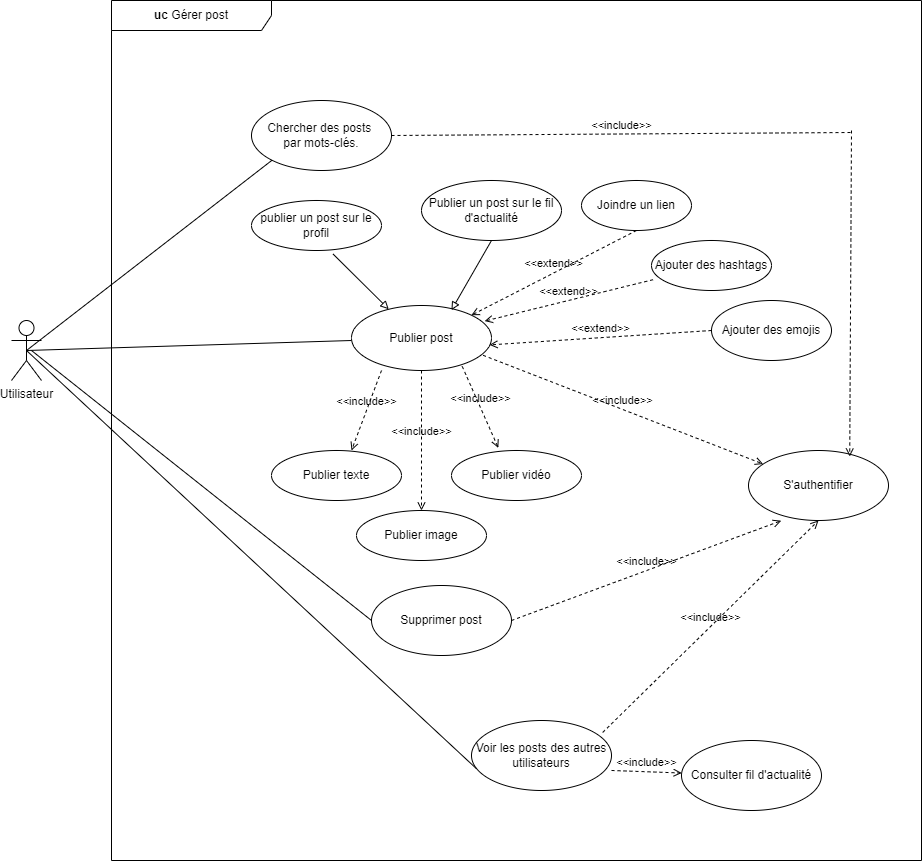

The diagram above was exported from draw.io. Its source (the exported page's mxGraphModel, read from the mxfile embedded in the PNG):
<mxGraphModel dx="1863" dy="1775" grid="1" gridSize="10" guides="1" tooltips="1" connect="1" arrows="1" fold="1" page="1" pageScale="1" pageWidth="827" pageHeight="1169" math="0" shadow="0">
  <root>
    <mxCell id="0" />
    <mxCell id="1" parent="0" />
    <mxCell id="XZpyzHe-VvhHI79aUaks-1" value="Utilisateur" style="shape=umlActor;verticalLabelPosition=bottom;verticalAlign=top;html=1;outlineConnect=0;" vertex="1" parent="1">
      <mxGeometry x="-50" y="250" width="30" height="60" as="geometry" />
    </mxCell>
    <mxCell id="XZpyzHe-VvhHI79aUaks-2" value="" style="endArrow=none;html=1;rounded=0;exitX=0.5;exitY=0.5;exitDx=0;exitDy=0;exitPerimeter=0;" edge="1" parent="1" source="XZpyzHe-VvhHI79aUaks-1">
      <mxGeometry width="50" height="50" relative="1" as="geometry">
        <mxPoint x="104.99000000000001" y="270" as="sourcePoint" />
        <mxPoint x="290" y="270" as="targetPoint" />
      </mxGeometry>
    </mxCell>
    <mxCell id="XZpyzHe-VvhHI79aUaks-3" value="Publier post" style="ellipse;whiteSpace=wrap;html=1;" vertex="1" parent="1">
      <mxGeometry x="290" y="235" width="140" height="65" as="geometry" />
    </mxCell>
    <mxCell id="XZpyzHe-VvhHI79aUaks-4" value="" style="endArrow=none;html=1;rounded=0;endFill=0;startArrow=block;startFill=0;exitX=0.266;exitY=0.057;exitDx=0;exitDy=0;exitPerimeter=0;entryX=0.628;entryY=1.072;entryDx=0;entryDy=0;entryPerimeter=0;" edge="1" parent="1" source="XZpyzHe-VvhHI79aUaks-3" target="XZpyzHe-VvhHI79aUaks-6">
      <mxGeometry width="50" height="50" relative="1" as="geometry">
        <mxPoint x="320" y="230" as="sourcePoint" />
        <mxPoint x="280" y="160" as="targetPoint" />
      </mxGeometry>
    </mxCell>
    <mxCell id="XZpyzHe-VvhHI79aUaks-5" value="" style="endArrow=none;html=1;rounded=0;endFill=0;startArrow=block;startFill=0;exitX=0.714;exitY=0.071;exitDx=0;exitDy=0;exitPerimeter=0;entryX=0.5;entryY=1;entryDx=0;entryDy=0;" edge="1" parent="1" source="XZpyzHe-VvhHI79aUaks-3" target="XZpyzHe-VvhHI79aUaks-7">
      <mxGeometry width="50" height="50" relative="1" as="geometry">
        <mxPoint x="400" y="220" as="sourcePoint" />
        <mxPoint x="430" y="160" as="targetPoint" />
      </mxGeometry>
    </mxCell>
    <mxCell id="XZpyzHe-VvhHI79aUaks-8" value="&amp;lt;&amp;lt;include&amp;gt;&amp;gt;" style="html=1;verticalAlign=bottom;labelBackgroundColor=none;endArrow=open;endFill=0;dashed=1;rounded=0;" edge="1" parent="1">
      <mxGeometry width="160" relative="1" as="geometry">
        <mxPoint x="320" y="300" as="sourcePoint" />
        <mxPoint x="290" y="380" as="targetPoint" />
      </mxGeometry>
    </mxCell>
    <mxCell id="XZpyzHe-VvhHI79aUaks-9" value="Publier texte" style="ellipse;whiteSpace=wrap;html=1;" vertex="1" parent="1">
      <mxGeometry x="210" y="380" width="130" height="50" as="geometry" />
    </mxCell>
    <mxCell id="XZpyzHe-VvhHI79aUaks-10" value="&amp;lt;&amp;lt;include&amp;gt;&amp;gt;" style="html=1;verticalAlign=bottom;labelBackgroundColor=none;endArrow=open;endFill=0;dashed=1;rounded=0;exitX=0.5;exitY=1;exitDx=0;exitDy=0;" edge="1" parent="1" source="XZpyzHe-VvhHI79aUaks-3">
      <mxGeometry width="160" relative="1" as="geometry">
        <mxPoint x="380" y="320" as="sourcePoint" />
        <mxPoint x="360" y="440" as="targetPoint" />
      </mxGeometry>
    </mxCell>
    <mxCell id="XZpyzHe-VvhHI79aUaks-11" value="Publier image" style="ellipse;whiteSpace=wrap;html=1;" vertex="1" parent="1">
      <mxGeometry x="295" y="440" width="130" height="50" as="geometry" />
    </mxCell>
    <mxCell id="XZpyzHe-VvhHI79aUaks-12" value="&amp;lt;&amp;lt;include&amp;gt;&amp;gt;" style="html=1;verticalAlign=bottom;labelBackgroundColor=none;endArrow=open;endFill=0;dashed=1;rounded=0;exitX=0.791;exitY=0.937;exitDx=0;exitDy=0;exitPerimeter=0;entryX=0.36;entryY=-0.052;entryDx=0;entryDy=0;entryPerimeter=0;" edge="1" parent="1" source="XZpyzHe-VvhHI79aUaks-3" target="XZpyzHe-VvhHI79aUaks-13">
      <mxGeometry width="160" relative="1" as="geometry">
        <mxPoint x="444" y="330" as="sourcePoint" />
        <mxPoint x="440" y="390" as="targetPoint" />
      </mxGeometry>
    </mxCell>
    <mxCell id="XZpyzHe-VvhHI79aUaks-13" value="Publier vidéo" style="ellipse;whiteSpace=wrap;html=1;" vertex="1" parent="1">
      <mxGeometry x="390" y="380" width="130" height="50" as="geometry" />
    </mxCell>
    <mxCell id="XZpyzHe-VvhHI79aUaks-14" value="&amp;lt;&amp;lt;include&amp;gt;&amp;gt;" style="html=1;verticalAlign=bottom;labelBackgroundColor=none;endArrow=open;endFill=0;dashed=1;rounded=0;exitX=0.94;exitY=0.766;exitDx=0;exitDy=0;exitPerimeter=0;" edge="1" parent="1" source="XZpyzHe-VvhHI79aUaks-3" target="XZpyzHe-VvhHI79aUaks-15">
      <mxGeometry width="160" relative="1" as="geometry">
        <mxPoint x="490" y="270" as="sourcePoint" />
        <mxPoint x="670" y="420" as="targetPoint" />
      </mxGeometry>
    </mxCell>
    <mxCell id="XZpyzHe-VvhHI79aUaks-15" value="S'authentifier" style="ellipse;whiteSpace=wrap;html=1;" vertex="1" parent="1">
      <mxGeometry x="687" y="380" width="140" height="70" as="geometry" />
    </mxCell>
    <mxCell id="XZpyzHe-VvhHI79aUaks-16" value="&amp;lt;&amp;lt;extend&amp;gt;&amp;gt;" style="html=1;verticalAlign=bottom;labelBackgroundColor=none;endArrow=open;endFill=0;dashed=1;rounded=0;entryX=0.951;entryY=0.24;entryDx=0;entryDy=0;entryPerimeter=0;exitX=0.013;exitY=0.784;exitDx=0;exitDy=0;exitPerimeter=0;" edge="1" parent="1" source="XZpyzHe-VvhHI79aUaks-17" target="XZpyzHe-VvhHI79aUaks-3">
      <mxGeometry width="160" relative="1" as="geometry">
        <mxPoint x="540" y="230" as="sourcePoint" />
        <mxPoint x="710" y="230" as="targetPoint" />
      </mxGeometry>
    </mxCell>
    <mxCell id="XZpyzHe-VvhHI79aUaks-18" value="&amp;lt;&amp;lt;extend&amp;gt;&amp;gt;" style="html=1;verticalAlign=bottom;labelBackgroundColor=none;endArrow=open;endFill=0;dashed=1;rounded=0;entryX=1;entryY=0;entryDx=0;entryDy=0;exitX=0.5;exitY=1;exitDx=0;exitDy=0;" edge="1" parent="1" source="XZpyzHe-VvhHI79aUaks-19" target="XZpyzHe-VvhHI79aUaks-3">
      <mxGeometry width="160" relative="1" as="geometry">
        <mxPoint x="640" y="140" as="sourcePoint" />
        <mxPoint x="490" y="150" as="targetPoint" />
      </mxGeometry>
    </mxCell>
    <mxCell id="XZpyzHe-VvhHI79aUaks-20" value="&amp;lt;&amp;lt;extend&amp;gt;&amp;gt;" style="html=1;verticalAlign=bottom;labelBackgroundColor=none;endArrow=open;endFill=0;dashed=1;rounded=0;entryX=0.986;entryY=0.606;entryDx=0;entryDy=0;entryPerimeter=0;exitX=0;exitY=0.5;exitDx=0;exitDy=0;" edge="1" parent="1" source="XZpyzHe-VvhHI79aUaks-21" target="XZpyzHe-VvhHI79aUaks-3">
      <mxGeometry width="160" relative="1" as="geometry">
        <mxPoint x="680" y="320" as="sourcePoint" />
        <mxPoint x="470" y="292" as="targetPoint" />
      </mxGeometry>
    </mxCell>
    <mxCell id="XZpyzHe-VvhHI79aUaks-22" value="" style="endArrow=none;html=1;rounded=0;" edge="1" parent="1">
      <mxGeometry width="50" height="50" relative="1" as="geometry">
        <mxPoint x="310" y="550" as="sourcePoint" />
        <mxPoint x="-30" y="280" as="targetPoint" />
      </mxGeometry>
    </mxCell>
    <mxCell id="XZpyzHe-VvhHI79aUaks-23" value="Supprimer post" style="ellipse;whiteSpace=wrap;html=1;" vertex="1" parent="1">
      <mxGeometry x="310" y="515" width="140" height="70" as="geometry" />
    </mxCell>
    <mxCell id="XZpyzHe-VvhHI79aUaks-24" value="&amp;lt;&amp;lt;include&amp;gt;&amp;gt;" style="html=1;verticalAlign=bottom;labelBackgroundColor=none;endArrow=open;endFill=0;dashed=1;rounded=0;exitX=1;exitY=0.5;exitDx=0;exitDy=0;entryX=0.234;entryY=1.003;entryDx=0;entryDy=0;entryPerimeter=0;" edge="1" parent="1" source="XZpyzHe-VvhHI79aUaks-23" target="XZpyzHe-VvhHI79aUaks-15">
      <mxGeometry width="160" relative="1" as="geometry">
        <mxPoint x="450" y="480" as="sourcePoint" />
        <mxPoint x="698" y="611" as="targetPoint" />
      </mxGeometry>
    </mxCell>
    <mxCell id="XZpyzHe-VvhHI79aUaks-25" value="&lt;b&gt;uc&lt;/b&gt;&amp;nbsp;Gérer post" style="shape=umlFrame;whiteSpace=wrap;html=1;pointerEvents=0;recursiveResize=0;container=1;collapsible=0;width=160;" vertex="1" parent="1">
      <mxGeometry x="50" y="-70" width="810" height="860" as="geometry" />
    </mxCell>
    <mxCell id="XZpyzHe-VvhHI79aUaks-6" value="publier un post sur le profil" style="ellipse;whiteSpace=wrap;html=1;" vertex="1" parent="XZpyzHe-VvhHI79aUaks-25">
      <mxGeometry x="140" y="200" width="130" height="50" as="geometry" />
    </mxCell>
    <mxCell id="XZpyzHe-VvhHI79aUaks-7" value="Publier un post sur le fil d'actualité" style="ellipse;whiteSpace=wrap;html=1;" vertex="1" parent="XZpyzHe-VvhHI79aUaks-25">
      <mxGeometry x="310" y="180" width="140" height="60" as="geometry" />
    </mxCell>
    <mxCell id="XZpyzHe-VvhHI79aUaks-30" value="Voir les posts des autres&lt;br&gt;utilisateurs" style="ellipse;whiteSpace=wrap;html=1;" vertex="1" parent="XZpyzHe-VvhHI79aUaks-25">
      <mxGeometry x="360" y="720" width="140" height="70" as="geometry" />
    </mxCell>
    <mxCell id="XZpyzHe-VvhHI79aUaks-32" value="&amp;lt;&amp;lt;include&amp;gt;&amp;gt;" style="html=1;verticalAlign=bottom;labelBackgroundColor=none;endArrow=open;endFill=0;dashed=1;rounded=0;exitX=1;exitY=0.714;exitDx=0;exitDy=0;exitPerimeter=0;" edge="1" parent="XZpyzHe-VvhHI79aUaks-25" source="XZpyzHe-VvhHI79aUaks-30" target="XZpyzHe-VvhHI79aUaks-33">
      <mxGeometry width="160" relative="1" as="geometry">
        <mxPoint x="520" y="790" as="sourcePoint" />
        <mxPoint x="699" y="618" as="targetPoint" />
      </mxGeometry>
    </mxCell>
    <mxCell id="XZpyzHe-VvhHI79aUaks-33" value="Consulter fil d'actualité" style="ellipse;whiteSpace=wrap;html=1;" vertex="1" parent="XZpyzHe-VvhHI79aUaks-25">
      <mxGeometry x="570" y="740" width="140" height="70" as="geometry" />
    </mxCell>
    <mxCell id="XZpyzHe-VvhHI79aUaks-19" value="Joindre un lien" style="ellipse;whiteSpace=wrap;html=1;" vertex="1" parent="XZpyzHe-VvhHI79aUaks-25">
      <mxGeometry x="470" y="180" width="110" height="50" as="geometry" />
    </mxCell>
    <mxCell id="XZpyzHe-VvhHI79aUaks-17" value="Ajouter des hashtags" style="ellipse;whiteSpace=wrap;html=1;" vertex="1" parent="XZpyzHe-VvhHI79aUaks-25">
      <mxGeometry x="540" y="240" width="120" height="50" as="geometry" />
    </mxCell>
    <mxCell id="XZpyzHe-VvhHI79aUaks-21" value="Ajouter des emojis" style="ellipse;whiteSpace=wrap;html=1;" vertex="1" parent="XZpyzHe-VvhHI79aUaks-25">
      <mxGeometry x="600" y="300" width="120" height="60" as="geometry" />
    </mxCell>
    <mxCell id="XZpyzHe-VvhHI79aUaks-35" value="Chercher des posts&amp;nbsp;&lt;br&gt;par mots-clés." style="ellipse;whiteSpace=wrap;html=1;" vertex="1" parent="XZpyzHe-VvhHI79aUaks-25">
      <mxGeometry x="140" y="100" width="140" height="70" as="geometry" />
    </mxCell>
    <mxCell id="XZpyzHe-VvhHI79aUaks-38" value="&amp;lt;&amp;lt;include&amp;gt;&amp;gt;" style="html=1;verticalAlign=bottom;labelBackgroundColor=none;endArrow=none;endFill=0;dashed=1;rounded=0;exitX=1;exitY=0.5;exitDx=0;exitDy=0;" edge="1" parent="XZpyzHe-VvhHI79aUaks-25" source="XZpyzHe-VvhHI79aUaks-35">
      <mxGeometry width="160" relative="1" as="geometry">
        <mxPoint x="300" y="130" as="sourcePoint" />
        <mxPoint x="740" y="132" as="targetPoint" />
      </mxGeometry>
    </mxCell>
    <mxCell id="XZpyzHe-VvhHI79aUaks-39" value="" style="html=1;verticalAlign=bottom;labelBackgroundColor=none;endArrow=open;endFill=0;dashed=1;rounded=0;entryX=0.723;entryY=0.086;entryDx=0;entryDy=0;entryPerimeter=0;" edge="1" parent="XZpyzHe-VvhHI79aUaks-25" target="XZpyzHe-VvhHI79aUaks-15">
      <mxGeometry width="160" relative="1" as="geometry">
        <mxPoint x="740" y="130" as="sourcePoint" />
        <mxPoint x="840" y="190" as="targetPoint" />
      </mxGeometry>
    </mxCell>
    <mxCell id="XZpyzHe-VvhHI79aUaks-29" value="" style="endArrow=none;html=1;rounded=0;exitX=0.5;exitY=0.5;exitDx=0;exitDy=0;exitPerimeter=0;entryX=0.034;entryY=0.686;entryDx=0;entryDy=0;entryPerimeter=0;" edge="1" parent="1" source="XZpyzHe-VvhHI79aUaks-1" target="XZpyzHe-VvhHI79aUaks-30">
      <mxGeometry width="50" height="50" relative="1" as="geometry">
        <mxPoint x="90" y="240" as="sourcePoint" />
        <mxPoint x="253.54999999999995" y="90" as="targetPoint" />
      </mxGeometry>
    </mxCell>
    <mxCell id="XZpyzHe-VvhHI79aUaks-31" value="&amp;lt;&amp;lt;include&amp;gt;&amp;gt;" style="html=1;verticalAlign=bottom;labelBackgroundColor=none;endArrow=open;endFill=0;dashed=1;rounded=0;exitX=0.937;exitY=0.171;exitDx=0;exitDy=0;entryX=0.5;entryY=1;entryDx=0;entryDy=0;exitPerimeter=0;" edge="1" parent="1" source="XZpyzHe-VvhHI79aUaks-30" target="XZpyzHe-VvhHI79aUaks-15">
      <mxGeometry width="160" relative="1" as="geometry">
        <mxPoint x="460" y="560" as="sourcePoint" />
        <mxPoint x="663" y="500" as="targetPoint" />
      </mxGeometry>
    </mxCell>
    <mxCell id="XZpyzHe-VvhHI79aUaks-36" value="" style="endArrow=none;html=1;rounded=0;entryX=0;entryY=1;entryDx=0;entryDy=0;exitX=0.5;exitY=0.5;exitDx=0;exitDy=0;exitPerimeter=0;" edge="1" parent="1" source="XZpyzHe-VvhHI79aUaks-1" target="XZpyzHe-VvhHI79aUaks-35">
      <mxGeometry width="50" height="50" relative="1" as="geometry">
        <mxPoint x="90" y="270" as="sourcePoint" />
        <mxPoint x="150" y="220" as="targetPoint" />
      </mxGeometry>
    </mxCell>
  </root>
</mxGraphModel>